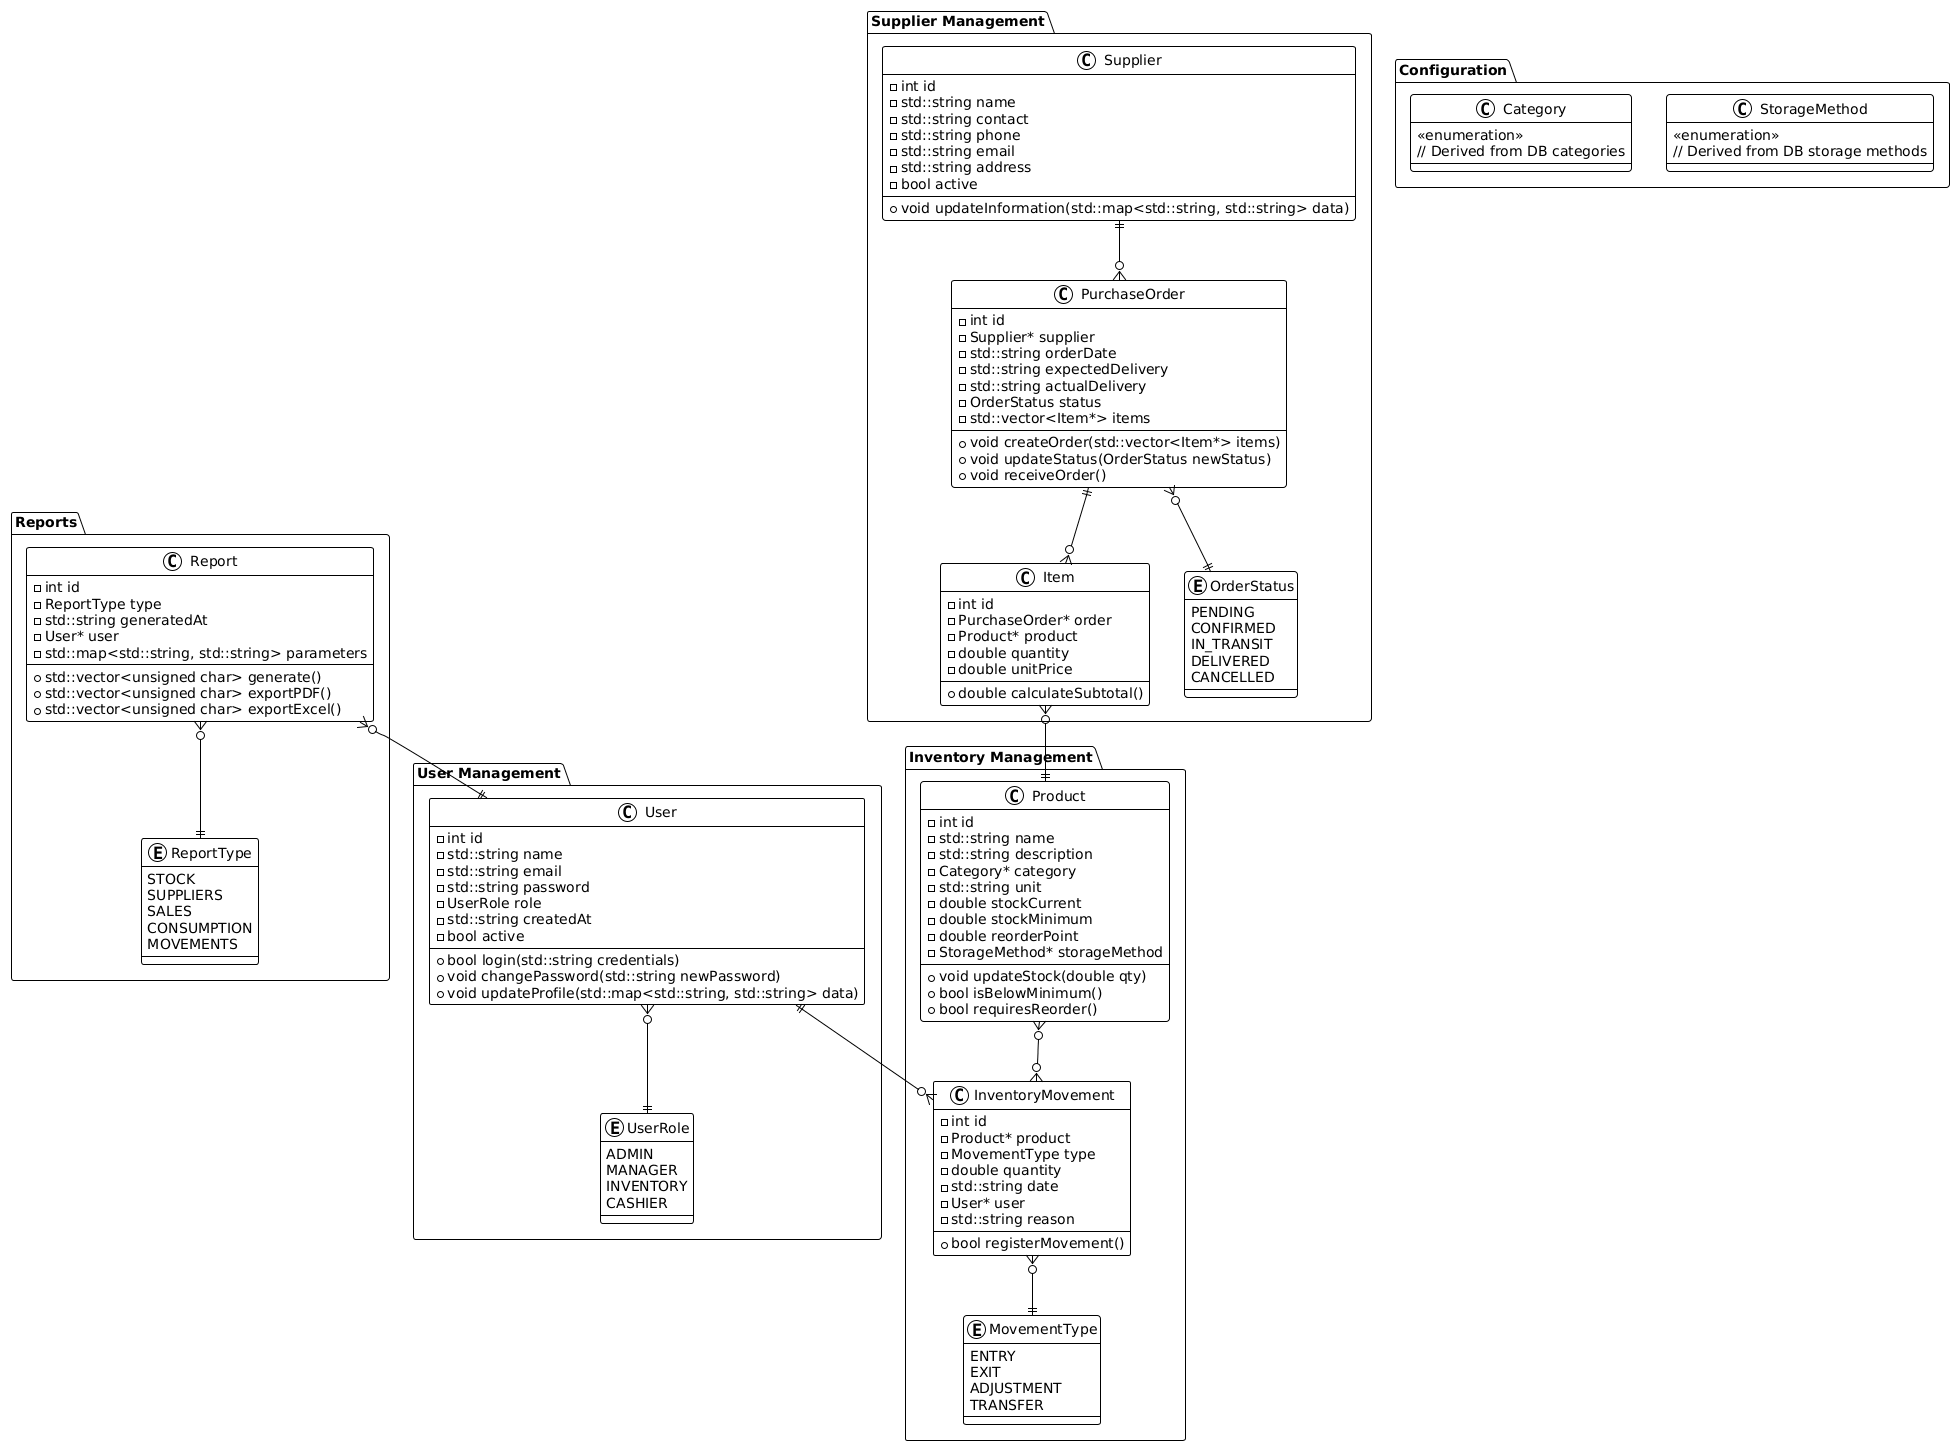

The diagram above was rendered by PlantUML. Its source (embedded in the PNG):
@startuml
!theme plain

skinparam class {
  BackgroundColor White
  BorderColor Black
}

package "Inventory Management" {

  class Product {
    - int id
    - std::string name
    - std::string description
    - Category* category
    - std::string unit
    - double stockCurrent
    - double stockMinimum
    - double reorderPoint
    - StorageMethod* storageMethod
    + void updateStock(double qty)
    + bool isBelowMinimum()
    + bool requiresReorder()
  }

  class InventoryMovement {
    - int id
    - Product* product
    - MovementType type
    - double quantity
    - std::string date
    - User* user
    - std::string reason
    + bool registerMovement()
  }

  enum MovementType {
    ENTRY
    EXIT
    ADJUSTMENT
    TRANSFER
  }
}

package "User Management" {

  class User {
    - int id
    - std::string name
    - std::string email
    - std::string password
    - UserRole role
    - std::string createdAt
    - bool active
    + bool login(std::string credentials)
    + void changePassword(std::string newPassword)
    + void updateProfile(std::map<std::string, std::string> data)
  }

  enum UserRole {
    ADMIN
    MANAGER
    INVENTORY
    CASHIER
  }
}

package "Supplier Management" {

  class Supplier {
    - int id
    - std::string name
    - std::string contact
    - std::string phone
    - std::string email
    - std::string address
    - bool active
    + void updateInformation(std::map<std::string, std::string> data)
  }

  class PurchaseOrder {
    - int id
    - Supplier* supplier
    - std::string orderDate
    - std::string expectedDelivery
    - std::string actualDelivery
    - OrderStatus status
    - std::vector<Item*> items
    + void createOrder(std::vector<Item*> items)
    + void updateStatus(OrderStatus newStatus)
    + void receiveOrder()
  }

  class Item {
    - int id
    - PurchaseOrder* order
    - Product* product
    - double quantity
    - double unitPrice
    + double calculateSubtotal()
  }

  enum OrderStatus {
    PENDING
    CONFIRMED
    IN_TRANSIT
    DELIVERED
    CANCELLED
  }
}

package "Configuration" {
  class Category {
    <<enumeration>>
    // Derived from DB categories
  }

  class StorageMethod {
    <<enumeration>>
    // Derived from DB storage methods
  }
}

package "Reports" {

  class Report {
    - int id
    - ReportType type
    - std::string generatedAt
    - User* user
    - std::map<std::string, std::string> parameters
    + std::vector<unsigned char> generate()
    + std::vector<unsigned char> exportPDF()
    + std::vector<unsigned char> exportExcel()
  }

  enum ReportType {
    STOCK
    SUPPLIERS
    SALES
    CONSUMPTION
    MOVEMENTS
  }
}

User ||--o{ InventoryMovement
User }o--|| UserRole

Product }o--o{ InventoryMovement
InventoryMovement }o--|| MovementType

Supplier ||--o{ PurchaseOrder
PurchaseOrder ||--o{ Item
Item }o--|| Product
PurchaseOrder }o--|| OrderStatus
Report }o--|| ReportType
Report }o--|| User
@enduml